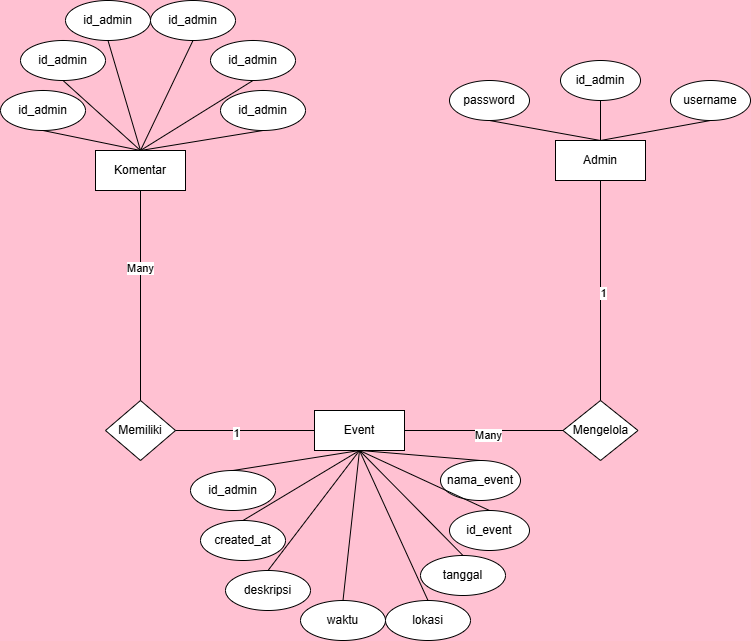

The diagram above was exported from draw.io. Its source (the exported page's mxGraphModel, read from the mxfile embedded in the PNG):
<mxGraphModel dx="983" dy="623" grid="1" gridSize="10" guides="1" tooltips="1" connect="1" arrows="1" fold="1" page="1" pageScale="1" pageWidth="827" pageHeight="1169" background="#FFC1D2" math="0" shadow="0">
  <root>
    <mxCell id="0" />
    <mxCell id="1" parent="0" />
    <mxCell id="CqNnheEqS4hUUQHCu-le-1" value="Event" style="rounded=0;whiteSpace=wrap;html=1;" vertex="1" parent="1">
      <mxGeometry x="324" y="420" width="90" height="40" as="geometry" />
    </mxCell>
    <mxCell id="CqNnheEqS4hUUQHCu-le-2" value="Admin" style="rounded=0;whiteSpace=wrap;html=1;" vertex="1" parent="1">
      <mxGeometry x="565" y="150" width="90" height="40" as="geometry" />
    </mxCell>
    <mxCell id="CqNnheEqS4hUUQHCu-le-3" value="Komentar" style="rounded=0;whiteSpace=wrap;html=1;" vertex="1" parent="1">
      <mxGeometry x="105" y="160" width="90" height="40" as="geometry" />
    </mxCell>
    <mxCell id="CqNnheEqS4hUUQHCu-le-4" value="password" style="ellipse;whiteSpace=wrap;html=1;" vertex="1" parent="1">
      <mxGeometry x="459" y="90" width="80" height="40" as="geometry" />
    </mxCell>
    <mxCell id="CqNnheEqS4hUUQHCu-le-5" value="id_admin" style="ellipse;whiteSpace=wrap;html=1;" vertex="1" parent="1">
      <mxGeometry x="570" y="70" width="80" height="40" as="geometry" />
    </mxCell>
    <mxCell id="CqNnheEqS4hUUQHCu-le-6" value="username" style="ellipse;whiteSpace=wrap;html=1;" vertex="1" parent="1">
      <mxGeometry x="680" y="90" width="80" height="40" as="geometry" />
    </mxCell>
    <mxCell id="CqNnheEqS4hUUQHCu-le-8" value="" style="endArrow=none;html=1;rounded=0;entryX=0.5;entryY=1;entryDx=0;entryDy=0;exitX=0.5;exitY=0;exitDx=0;exitDy=0;" edge="1" parent="1" source="CqNnheEqS4hUUQHCu-le-2" target="CqNnheEqS4hUUQHCu-le-4">
      <mxGeometry width="50" height="50" relative="1" as="geometry">
        <mxPoint x="380" y="400" as="sourcePoint" />
        <mxPoint x="430" y="350" as="targetPoint" />
      </mxGeometry>
    </mxCell>
    <mxCell id="CqNnheEqS4hUUQHCu-le-9" value="" style="endArrow=none;html=1;rounded=0;entryX=0.5;entryY=1;entryDx=0;entryDy=0;exitX=0.5;exitY=0;exitDx=0;exitDy=0;" edge="1" parent="1" source="CqNnheEqS4hUUQHCu-le-2" target="CqNnheEqS4hUUQHCu-le-5">
      <mxGeometry width="50" height="50" relative="1" as="geometry">
        <mxPoint x="635" y="290" as="sourcePoint" />
        <mxPoint x="550" y="270" as="targetPoint" />
      </mxGeometry>
    </mxCell>
    <mxCell id="CqNnheEqS4hUUQHCu-le-10" value="" style="endArrow=none;html=1;rounded=0;exitX=0.5;exitY=0;exitDx=0;exitDy=0;entryX=0.5;entryY=1;entryDx=0;entryDy=0;" edge="1" parent="1" source="CqNnheEqS4hUUQHCu-le-2" target="CqNnheEqS4hUUQHCu-le-6">
      <mxGeometry width="50" height="50" relative="1" as="geometry">
        <mxPoint x="635" y="290" as="sourcePoint" />
        <mxPoint x="670" y="170" as="targetPoint" />
      </mxGeometry>
    </mxCell>
    <mxCell id="CqNnheEqS4hUUQHCu-le-11" value="id_event" style="ellipse;whiteSpace=wrap;html=1;" vertex="1" parent="1">
      <mxGeometry x="459" y="520" width="80" height="40" as="geometry" />
    </mxCell>
    <mxCell id="CqNnheEqS4hUUQHCu-le-12" value="Mengelola" style="rhombus;whiteSpace=wrap;html=1;" vertex="1" parent="1">
      <mxGeometry x="572.5" y="410" width="75" height="60" as="geometry" />
    </mxCell>
    <mxCell id="CqNnheEqS4hUUQHCu-le-13" value="nama_event" style="ellipse;whiteSpace=wrap;html=1;" vertex="1" parent="1">
      <mxGeometry x="450" y="470" width="80" height="40" as="geometry" />
    </mxCell>
    <mxCell id="CqNnheEqS4hUUQHCu-le-14" value="tanggal" style="ellipse;whiteSpace=wrap;html=1;" vertex="1" parent="1">
      <mxGeometry x="430" y="565" width="85" height="40" as="geometry" />
    </mxCell>
    <mxCell id="CqNnheEqS4hUUQHCu-le-15" value="waktu" style="ellipse;whiteSpace=wrap;html=1;" vertex="1" parent="1">
      <mxGeometry x="310" y="610" width="85" height="40" as="geometry" />
    </mxCell>
    <mxCell id="CqNnheEqS4hUUQHCu-le-16" value="deskripsi" style="ellipse;whiteSpace=wrap;html=1;" vertex="1" parent="1">
      <mxGeometry x="235" y="580" width="85" height="40" as="geometry" />
    </mxCell>
    <mxCell id="CqNnheEqS4hUUQHCu-le-17" value="lokasi" style="ellipse;whiteSpace=wrap;html=1;" vertex="1" parent="1">
      <mxGeometry x="395" y="610" width="85" height="40" as="geometry" />
    </mxCell>
    <mxCell id="CqNnheEqS4hUUQHCu-le-18" value="id_admin" style="ellipse;whiteSpace=wrap;html=1;" vertex="1" parent="1">
      <mxGeometry x="200" y="480" width="85" height="40" as="geometry" />
    </mxCell>
    <mxCell id="CqNnheEqS4hUUQHCu-le-19" value="created_at" style="ellipse;whiteSpace=wrap;html=1;" vertex="1" parent="1">
      <mxGeometry x="210" y="530" width="85" height="40" as="geometry" />
    </mxCell>
    <mxCell id="CqNnheEqS4hUUQHCu-le-21" value="" style="endArrow=none;html=1;rounded=0;entryX=0.5;entryY=0;entryDx=0;entryDy=0;exitX=0.5;exitY=1;exitDx=0;exitDy=0;" edge="1" parent="1" source="CqNnheEqS4hUUQHCu-le-1" target="CqNnheEqS4hUUQHCu-le-18">
      <mxGeometry width="50" height="50" relative="1" as="geometry">
        <mxPoint x="406" y="500" as="sourcePoint" />
        <mxPoint x="295" y="470" as="targetPoint" />
      </mxGeometry>
    </mxCell>
    <mxCell id="CqNnheEqS4hUUQHCu-le-22" value="" style="endArrow=none;html=1;rounded=0;entryX=0.5;entryY=0;entryDx=0;entryDy=0;exitX=0.5;exitY=1;exitDx=0;exitDy=0;" edge="1" parent="1" source="CqNnheEqS4hUUQHCu-le-1" target="CqNnheEqS4hUUQHCu-le-19">
      <mxGeometry width="50" height="50" relative="1" as="geometry">
        <mxPoint x="379" y="470" as="sourcePoint" />
        <mxPoint x="295" y="510" as="targetPoint" />
      </mxGeometry>
    </mxCell>
    <mxCell id="CqNnheEqS4hUUQHCu-le-23" value="" style="endArrow=none;html=1;rounded=0;entryX=0.5;entryY=0;entryDx=0;entryDy=0;exitX=0.5;exitY=1;exitDx=0;exitDy=0;" edge="1" parent="1" source="CqNnheEqS4hUUQHCu-le-1" target="CqNnheEqS4hUUQHCu-le-16">
      <mxGeometry width="50" height="50" relative="1" as="geometry">
        <mxPoint x="379" y="470" as="sourcePoint" />
        <mxPoint x="305" y="554" as="targetPoint" />
      </mxGeometry>
    </mxCell>
    <mxCell id="CqNnheEqS4hUUQHCu-le-24" value="" style="endArrow=none;html=1;rounded=0;entryX=0.5;entryY=0;entryDx=0;entryDy=0;exitX=0.5;exitY=1;exitDx=0;exitDy=0;" edge="1" parent="1" source="CqNnheEqS4hUUQHCu-le-1" target="CqNnheEqS4hUUQHCu-le-15">
      <mxGeometry width="50" height="50" relative="1" as="geometry">
        <mxPoint x="370" y="460" as="sourcePoint" />
        <mxPoint x="333" y="600" as="targetPoint" />
      </mxGeometry>
    </mxCell>
    <mxCell id="CqNnheEqS4hUUQHCu-le-25" value="" style="endArrow=none;html=1;rounded=0;entryX=0.5;entryY=0;entryDx=0;entryDy=0;exitX=0.5;exitY=1;exitDx=0;exitDy=0;" edge="1" parent="1" source="CqNnheEqS4hUUQHCu-le-1" target="CqNnheEqS4hUUQHCu-le-17">
      <mxGeometry width="50" height="50" relative="1" as="geometry">
        <mxPoint x="379" y="470" as="sourcePoint" />
        <mxPoint x="363" y="620" as="targetPoint" />
      </mxGeometry>
    </mxCell>
    <mxCell id="CqNnheEqS4hUUQHCu-le-26" value="" style="endArrow=none;html=1;rounded=0;exitX=0.5;exitY=1;exitDx=0;exitDy=0;entryX=0.5;entryY=0;entryDx=0;entryDy=0;" edge="1" parent="1" source="CqNnheEqS4hUUQHCu-le-1" target="CqNnheEqS4hUUQHCu-le-14">
      <mxGeometry width="50" height="50" relative="1" as="geometry">
        <mxPoint x="379" y="470" as="sourcePoint" />
        <mxPoint x="448" y="620" as="targetPoint" />
      </mxGeometry>
    </mxCell>
    <mxCell id="CqNnheEqS4hUUQHCu-le-27" value="" style="endArrow=none;html=1;rounded=0;exitX=0.5;exitY=1;exitDx=0;exitDy=0;entryX=0.5;entryY=0;entryDx=0;entryDy=0;" edge="1" parent="1" source="CqNnheEqS4hUUQHCu-le-1" target="CqNnheEqS4hUUQHCu-le-11">
      <mxGeometry width="50" height="50" relative="1" as="geometry">
        <mxPoint x="379" y="470" as="sourcePoint" />
        <mxPoint x="483" y="575" as="targetPoint" />
      </mxGeometry>
    </mxCell>
    <mxCell id="CqNnheEqS4hUUQHCu-le-28" value="" style="endArrow=none;html=1;rounded=0;entryX=0.5;entryY=0;entryDx=0;entryDy=0;" edge="1" parent="1" target="CqNnheEqS4hUUQHCu-le-13">
      <mxGeometry width="50" height="50" relative="1" as="geometry">
        <mxPoint x="370" y="460" as="sourcePoint" />
        <mxPoint x="509" y="530" as="targetPoint" />
      </mxGeometry>
    </mxCell>
    <mxCell id="CqNnheEqS4hUUQHCu-le-29" value="Memiliki" style="rhombus;whiteSpace=wrap;html=1;" vertex="1" parent="1">
      <mxGeometry x="115" y="410" width="70" height="60" as="geometry" />
    </mxCell>
    <mxCell id="CqNnheEqS4hUUQHCu-le-30" value="id_admin" style="ellipse;whiteSpace=wrap;html=1;" vertex="1" parent="1">
      <mxGeometry x="10" y="100" width="85" height="40" as="geometry" />
    </mxCell>
    <mxCell id="CqNnheEqS4hUUQHCu-le-31" value="id_admin" style="ellipse;whiteSpace=wrap;html=1;" vertex="1" parent="1">
      <mxGeometry x="30" y="50" width="85" height="40" as="geometry" />
    </mxCell>
    <mxCell id="CqNnheEqS4hUUQHCu-le-32" value="id_admin" style="ellipse;whiteSpace=wrap;html=1;" vertex="1" parent="1">
      <mxGeometry x="75" y="10" width="85" height="40" as="geometry" />
    </mxCell>
    <mxCell id="CqNnheEqS4hUUQHCu-le-33" value="id_admin" style="ellipse;whiteSpace=wrap;html=1;" vertex="1" parent="1">
      <mxGeometry x="160" y="10" width="85" height="40" as="geometry" />
    </mxCell>
    <mxCell id="CqNnheEqS4hUUQHCu-le-34" value="id_admin" style="ellipse;whiteSpace=wrap;html=1;" vertex="1" parent="1">
      <mxGeometry x="220" y="50" width="85" height="40" as="geometry" />
    </mxCell>
    <mxCell id="CqNnheEqS4hUUQHCu-le-35" value="id_admin" style="ellipse;whiteSpace=wrap;html=1;" vertex="1" parent="1">
      <mxGeometry x="230" y="100" width="85" height="40" as="geometry" />
    </mxCell>
    <mxCell id="CqNnheEqS4hUUQHCu-le-36" value="" style="endArrow=none;html=1;rounded=0;entryX=0.5;entryY=1;entryDx=0;entryDy=0;exitX=0.5;exitY=0;exitDx=0;exitDy=0;" edge="1" parent="1" source="CqNnheEqS4hUUQHCu-le-3" target="CqNnheEqS4hUUQHCu-le-30">
      <mxGeometry width="50" height="50" relative="1" as="geometry">
        <mxPoint x="258" y="200" as="sourcePoint" />
        <mxPoint x="147" y="170" as="targetPoint" />
      </mxGeometry>
    </mxCell>
    <mxCell id="CqNnheEqS4hUUQHCu-le-37" value="" style="endArrow=none;html=1;rounded=0;entryX=0.5;entryY=1;entryDx=0;entryDy=0;exitX=0.5;exitY=0;exitDx=0;exitDy=0;" edge="1" parent="1" source="CqNnheEqS4hUUQHCu-le-3" target="CqNnheEqS4hUUQHCu-le-31">
      <mxGeometry width="50" height="50" relative="1" as="geometry">
        <mxPoint x="115" y="190" as="sourcePoint" />
        <mxPoint x="63" y="150" as="targetPoint" />
      </mxGeometry>
    </mxCell>
    <mxCell id="CqNnheEqS4hUUQHCu-le-44" value="" style="endArrow=none;html=1;rounded=0;entryX=0.5;entryY=1;entryDx=0;entryDy=0;exitX=0.5;exitY=0;exitDx=0;exitDy=0;" edge="1" parent="1" source="CqNnheEqS4hUUQHCu-le-3" target="CqNnheEqS4hUUQHCu-le-32">
      <mxGeometry width="50" height="50" relative="1" as="geometry">
        <mxPoint x="160" y="170" as="sourcePoint" />
        <mxPoint x="83" y="100" as="targetPoint" />
      </mxGeometry>
    </mxCell>
    <mxCell id="CqNnheEqS4hUUQHCu-le-45" value="" style="endArrow=none;html=1;rounded=0;entryX=0.5;entryY=1;entryDx=0;entryDy=0;exitX=0.5;exitY=0;exitDx=0;exitDy=0;" edge="1" parent="1" source="CqNnheEqS4hUUQHCu-le-3" target="CqNnheEqS4hUUQHCu-le-33">
      <mxGeometry width="50" height="50" relative="1" as="geometry">
        <mxPoint x="150" y="160" as="sourcePoint" />
        <mxPoint x="128" y="60" as="targetPoint" />
      </mxGeometry>
    </mxCell>
    <mxCell id="CqNnheEqS4hUUQHCu-le-46" value="" style="endArrow=none;html=1;rounded=0;entryX=0.5;entryY=1;entryDx=0;entryDy=0;exitX=0.5;exitY=0;exitDx=0;exitDy=0;" edge="1" parent="1" source="CqNnheEqS4hUUQHCu-le-3" target="CqNnheEqS4hUUQHCu-le-34">
      <mxGeometry width="50" height="50" relative="1" as="geometry">
        <mxPoint x="160" y="170" as="sourcePoint" />
        <mxPoint x="205" y="57" as="targetPoint" />
      </mxGeometry>
    </mxCell>
    <mxCell id="CqNnheEqS4hUUQHCu-le-47" value="" style="endArrow=none;html=1;rounded=0;entryX=0.5;entryY=1;entryDx=0;entryDy=0;exitX=0.5;exitY=0;exitDx=0;exitDy=0;" edge="1" parent="1" source="CqNnheEqS4hUUQHCu-le-3" target="CqNnheEqS4hUUQHCu-le-35">
      <mxGeometry width="50" height="50" relative="1" as="geometry">
        <mxPoint x="160" y="170" as="sourcePoint" />
        <mxPoint x="273" y="100" as="targetPoint" />
      </mxGeometry>
    </mxCell>
    <mxCell id="CqNnheEqS4hUUQHCu-le-48" value="" style="endArrow=none;html=1;rounded=0;entryX=0.5;entryY=0;entryDx=0;entryDy=0;exitX=0.5;exitY=1;exitDx=0;exitDy=0;" edge="1" parent="1" source="CqNnheEqS4hUUQHCu-le-3" target="CqNnheEqS4hUUQHCu-le-29">
      <mxGeometry width="50" height="50" relative="1" as="geometry">
        <mxPoint x="379" y="470" as="sourcePoint" />
        <mxPoint x="253" y="490" as="targetPoint" />
      </mxGeometry>
    </mxCell>
    <mxCell id="CqNnheEqS4hUUQHCu-le-52" value="Many" style="edgeLabel;html=1;align=center;verticalAlign=middle;resizable=0;points=[];" vertex="1" connectable="0" parent="CqNnheEqS4hUUQHCu-le-48">
      <mxGeometry x="-0.2595" y="-1" relative="1" as="geometry">
        <mxPoint as="offset" />
      </mxGeometry>
    </mxCell>
    <mxCell id="CqNnheEqS4hUUQHCu-le-50" value="" style="endArrow=none;html=1;rounded=0;entryX=1;entryY=0.5;entryDx=0;entryDy=0;exitX=0;exitY=0.5;exitDx=0;exitDy=0;" edge="1" parent="1" source="CqNnheEqS4hUUQHCu-le-1" target="CqNnheEqS4hUUQHCu-le-29">
      <mxGeometry width="50" height="50" relative="1" as="geometry">
        <mxPoint x="160" y="210" as="sourcePoint" />
        <mxPoint x="160" y="420" as="targetPoint" />
      </mxGeometry>
    </mxCell>
    <mxCell id="CqNnheEqS4hUUQHCu-le-53" value="1" style="edgeLabel;html=1;align=center;verticalAlign=middle;resizable=0;points=[];" vertex="1" connectable="0" parent="CqNnheEqS4hUUQHCu-le-50">
      <mxGeometry x="0.1276" y="2" relative="1" as="geometry">
        <mxPoint as="offset" />
      </mxGeometry>
    </mxCell>
    <mxCell id="CqNnheEqS4hUUQHCu-le-54" style="edgeStyle=orthogonalEdgeStyle;rounded=0;orthogonalLoop=1;jettySize=auto;html=1;exitX=0.5;exitY=1;exitDx=0;exitDy=0;" edge="1" parent="1" source="CqNnheEqS4hUUQHCu-le-12" target="CqNnheEqS4hUUQHCu-le-12">
      <mxGeometry relative="1" as="geometry" />
    </mxCell>
    <mxCell id="CqNnheEqS4hUUQHCu-le-55" value="" style="endArrow=none;html=1;rounded=0;exitX=0.5;exitY=1;exitDx=0;exitDy=0;entryX=0.5;entryY=0;entryDx=0;entryDy=0;" edge="1" parent="1" source="CqNnheEqS4hUUQHCu-le-2" target="CqNnheEqS4hUUQHCu-le-12">
      <mxGeometry width="50" height="50" relative="1" as="geometry">
        <mxPoint x="620" y="160" as="sourcePoint" />
        <mxPoint x="660" y="310" as="targetPoint" />
      </mxGeometry>
    </mxCell>
    <mxCell id="CqNnheEqS4hUUQHCu-le-57" value="1" style="edgeLabel;html=1;align=center;verticalAlign=middle;resizable=0;points=[];" vertex="1" connectable="0" parent="CqNnheEqS4hUUQHCu-le-55">
      <mxGeometry x="0.0274" y="2" relative="1" as="geometry">
        <mxPoint as="offset" />
      </mxGeometry>
    </mxCell>
    <mxCell id="CqNnheEqS4hUUQHCu-le-56" value="" style="endArrow=none;html=1;rounded=0;exitX=1;exitY=0.5;exitDx=0;exitDy=0;entryX=0;entryY=0.5;entryDx=0;entryDy=0;" edge="1" parent="1" source="CqNnheEqS4hUUQHCu-le-1" target="CqNnheEqS4hUUQHCu-le-12">
      <mxGeometry width="50" height="50" relative="1" as="geometry">
        <mxPoint x="620" y="200" as="sourcePoint" />
        <mxPoint x="620" y="420" as="targetPoint" />
      </mxGeometry>
    </mxCell>
    <mxCell id="CqNnheEqS4hUUQHCu-le-58" value="Many" style="edgeLabel;html=1;align=center;verticalAlign=middle;resizable=0;points=[];" vertex="1" connectable="0" parent="CqNnheEqS4hUUQHCu-le-56">
      <mxGeometry x="0.0633" y="-4" relative="1" as="geometry">
        <mxPoint as="offset" />
      </mxGeometry>
    </mxCell>
  </root>
</mxGraphModel>